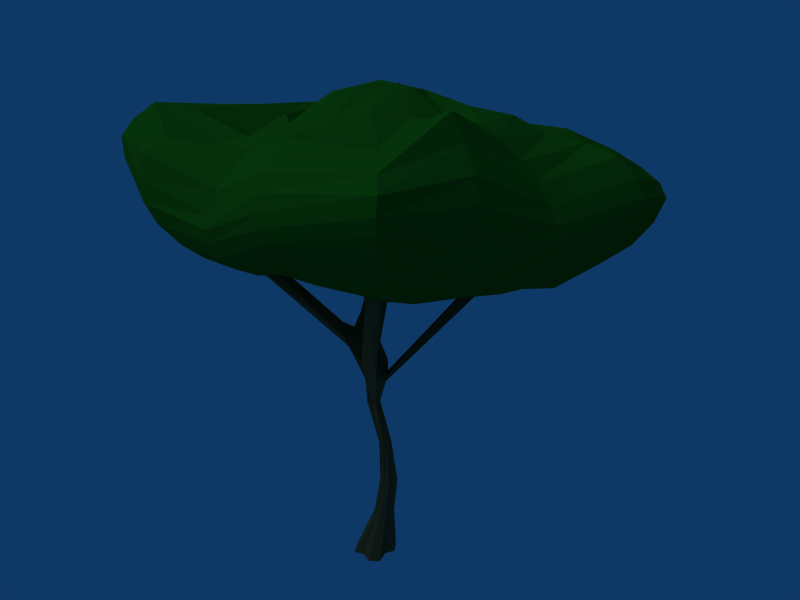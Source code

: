 # Source: Tree1.blend  (saved by Blender 2.49.0; exported with 4.5.12 LTS)
import bpy
from mathutils import Matrix  # noqa: F401  (used for matrix-valued properties, if any)

bpy.ops.wm.read_factory_settings(use_empty=True)
scene = bpy.context.scene
scene.name = 'Scene'

# ---- collections
col_collection_1 = bpy.data.collections.new('Collection 1'); scene.collection.children.link(col_collection_1)

# ---- materials (node trees are filled in below, after node groups)
mat_leaves = bpy.data.materials.new('Leaves')
mat_leaves.alpha_threshold = 0.0
mat_leaves.diffuse_color = (0.07128, 0.4163, 0.07128, 1.0)
mat_leaves.specular_color = (0.2093, 0.5375, 0.2086)
mat_leaves.roughness = 0.5
mat_leaves.specular_intensity = 0.2401
mat_leaves.line_color = (0.0, 0.0, 0.0, 1.0)
mat_bark = bpy.data.materials.new('Bark')
mat_bark.alpha_threshold = 0.0
mat_bark.diffuse_color = (0.3142, 0.2827, 0.1741, 1.0)
mat_bark.specular_color = (0.6778, 0.6312, 0.2544)
mat_bark.roughness = 0.5
mat_bark.specular_intensity = 0.09572
mat_bark.line_color = (0.0, 0.0, 0.0, 1.0)

# ---- material node trees

# ---- world
world_world = bpy.data.worlds.new('World'); scene.world = world_world
world_world.color = (0.05656, 0.2208, 0.4)
world_world.use_sun_shadow = False
world_world.sun_shadow_jitter_overblur = 0.0
world_world.cycles.sampling_method = 'MANUAL'
world_world.cycles.sample_map_resolution = 256

# ---- cameras
cam_camera = bpy.data.cameras.new('Camera')
cam_camera.passepartout_alpha = 0.2
cam_camera.clip_end = 100.0
cam_camera.lens = 35.0
cam_camera.ortho_scale = 7.314
cam_camera.show_passepartout = False
cam_camera.show_safe_areas = True
cam_camera.dof.focus_distance = 0.0
cam_camera.dof.aperture_fstop = 128.0

# ---- lights
light_lamp_002 = bpy.data.lights.new('Lamp.002', 'AREA')
light_lamp_002.color = (1.0, 1.0, 0.9288)
light_lamp_002.transmission_factor = 0.0
light_lamp_002.energy = 41.25
light_lamp_002.shadow_buffer_clip_start = 0.5
light_lamp_002.shadow_soft_size = 10.0
light_lamp_002.shadow_maximum_resolution = 0.006
light_lamp_002.use_absolute_resolution = True
light_lamp_002.size = 10.0
light_lamp_002.size_y = 1.0
light_lamp_002.cycles.use_multiple_importance_sampling = False
light_lamp_001 = bpy.data.lights.new('Lamp.001', 'AREA')
light_lamp_001.color = (1.0, 1.0, 0.9288)
light_lamp_001.transmission_factor = 0.0
light_lamp_001.energy = 41.25
light_lamp_001.shadow_buffer_clip_start = 0.5
light_lamp_001.shadow_soft_size = 10.0
light_lamp_001.shadow_maximum_resolution = 0.006
light_lamp_001.use_absolute_resolution = True
light_lamp_001.size = 10.0
light_lamp_001.size_y = 1.0
light_lamp_001.cycles.use_multiple_importance_sampling = False
light_lamp = bpy.data.lights.new('Lamp', 'AREA')
light_lamp.color = (1.0, 1.0, 0.9288)
light_lamp.transmission_factor = 0.0
light_lamp.energy = 41.25
light_lamp.shadow_buffer_clip_start = 0.5
light_lamp.shadow_soft_size = 10.0
light_lamp.shadow_maximum_resolution = 0.006
light_lamp.use_absolute_resolution = True
light_lamp.size = 10.0
light_lamp.size_y = 1.0
light_lamp.cycles.use_multiple_importance_sampling = False
light_spot = bpy.data.lights.new('Spot', 'SUN')
light_spot.color = (1.0, 0.99, 0.9169)
light_spot.transmission_factor = 0.0
light_spot.cutoff_distance = 30.0
light_spot.angle = 1.571
light_spot.energy = 0.85
light_spot.shadow_buffer_clip_start = 1.001
light_spot.shadow_soft_size = 1.0
light_spot.shadow_cascade_max_distance = 1000.0
light_spot.cycles.use_multiple_importance_sampling = False

# ---- meshes
me_sphere = bpy.data.meshes.new('Sphere')
me_sphere.from_pydata([(0.2768, 0.09281, -0.004998), (0.3609, -0.4224, -0.004998), (-0.1111, -0.3789, -0.004998), (-0.182, 0.03249, -0.004998), (0.2501, 0.1826, 1.057), (0.2599, -0.08153, 1.061), (-0.01776, -0.09278, 1.063), (-0.06571, 0.2494, 1.059), (0.2063, 0.3016, 1.057), (0.1656, 0.2988, -0.004998), (-0.1052, 0.2988, -0.004998), (0.04771, 0.2901, 1.058), (-0.3226, -0.2734, -0.004998), (-0.08538, -0.01481, 1.062), (-0.1631, 0.1487, 1.061), (-0.3232, -0.002384, -0.004998), (0.3056, -0.642, -0.004998), (0.1954, -0.1664, 1.064), (0.0469, -0.1673, 1.064), (0.03485, -0.642, -0.004998), (0.6079, 0.007824, -0.004998), (0.3386, 0.1278, 1.058), (0.34, -0.01754, 1.06), (0.6079, -0.2629, -0.004998), (0.3683, 0.2289, 1.942), (0.3396, 0.1149, 1.944), (0.3085, 0.0354, 1.947), (0.2795, 0.2667, 1.941), (0.2305, 0.007053, 1.948), (0.1209, -0.01219, 1.951), (0.03746, 0.04211, 1.951), (0.0005098, 0.09883, 1.949), (0.008456, 0.2144, 1.945), (0.06634, 0.2933, 1.943), (0.2534, 0.3979, 1.94), (0.1109, 0.3813, 1.941), (0.1708, 0.216, 2.877), (0.1217, 0.2474, 2.877), (0.04377, 0.2513, 2.879), (0.008338, 0.1997, 2.881), (-0.01045, 0.03101, 2.878), (-0.04988, 0.07923, 2.876), (-0.08904, 0.1757, 2.877), (0.1479, 0.05896, 2.885), (0.1299, -0.01782, 2.89), (0.036, -0.0069, 2.882), (0.2004, 0.1662, 2.879), (0.247, 0.07369, 2.884), (-0.03492, -0.1899, 3.776), (0.06252, -0.07687, 3.767), (-0.1132, -0.2115, 3.781), (-0.05003, -0.03138, 3.77), (-0.227, -0.2832, 3.791), (-0.1222, -0.3161, 3.788), (-0.3626, -0.2733, 3.761), (-0.3239, -0.1955, 3.79), (-0.3094, -0.1029, 3.784), (-0.2558, -0.06874, 3.779), (-0.1421, -0.02569, 3.772), (-0.2182, -0.03204, 3.775), (0.4048, 0.201, 4.537), (-0.08038, 0.04454, 4.238), (-0.4243, 0.02037, 4.485), (-0.2234, 0.06944, 4.243), (-0.5483, -0.3486, 4.98), (-0.6022, -0.09526, 4.923), (-0.1568, -0.3808, 4.823), (0.1475, -0.2063, 4.272), (-0.3119, -0.4157, 4.73), (0.9451, 0.06868, 4.856), (0.2879, -0.2232, 4.48), (-0.1177, 0.01595, 4.888), (-0.3674, 0.1354, 4.765), (-0.2171, 0.1647, 4.539), (-0.3516, -0.06085, 5.287), (-0.6848, -0.5111, 5.765), (-0.2099, -0.8418, 5.685), (0.1118, -0.7568, 5.435), (0.1926, -0.3784, 4.91), (0.2863, -0.008553, 4.875), (0.08176, 0.1791, 4.535), (0.2003, -0.5465, 5.112), (-0.3017, -0.5999, 5.537), (0.1723, -0.04657, 4.799), (-2.341, -0.06826, 7.955), (-2.091, 0.03541, 8.084), (-2.057, 0.2428, 8.084), (-2.307, 0.3464, 7.955), (-0.1927, -3.935, 7.969), (-0.2964, -3.757, 8.161), (-0.5038, -3.757, 8.161), (-0.6075, -3.935, 7.969), (2.17, 0.4806, 7.853), (1.873, 0.3681, 7.959), (1.873, 0.1635, 7.959), (2.17, 0.06587, 7.853), (-0.03767, 3.445, 7.966), (0.06601, 3.22, 8.127), (0.2734, 3.22, 8.127), (0.377, 3.445, 7.966), (-0.3224, 0.09633, 10.89), (0.8477, 0.1765, 10.74), (1.516, 0.1726, 10.38), (2.539, 0.4756, 9.935), (0.2672, 0.2143, 6.356), (0.975, 0.5722, 6.607), (1.521, 0.9656, 6.729), (1.998, 1.336, 6.949), (2.455, 1.651, 7.193), (2.796, 1.929, 7.543), (3.1, 2.105, 7.799), (3.469, 2.152, 8.474), (3.793, 2.231, 9.157), (3.754, 2.188, 9.627), (3.433, 1.968, 10.08), (3.203, 1.764, 10.57), (2.703, 1.558, 10.48), (2.061, 1.259, 10.32), (1.388, 0.936, 10.28), (0.7836, 0.5593, 10.76), (0.6374, 0.8668, 10.76), (1.105, 1.542, 10.25), (1.581, 2.161, 10.2), (1.743, 2.507, 9.982), (1.933, 2.904, 9.59), (2.076, 3.193, 9.226), (2.234, 3.455, 8.836), (2.311, 3.559, 8.532), (2.288, 3.525, 8.224), (2.175, 3.364, 7.918), (1.989, 3.097, 7.617), (1.794, 2.802, 7.294), (1.541, 2.261, 6.958), (1.17, 1.612, 6.768), (0.7924, 0.9049, 6.631), (0.5365, 1.13, 6.67), (0.6925, 2.044, 6.825), (0.7544, 2.905, 6.959), (0.8361, 3.61, 7.375), (0.9879, 4.187, 7.795), (1.323, 4.721, 8.237), (1.45, 5.05, 8.539), (1.498, 5.15, 8.876), (1.46, 5.018, 9.244), (1.344, 4.66, 9.605), (1.032, 4.089, 9.798), (0.7705, 3.391, 9.939), (0.8344, 2.783, 10.29), (0.6974, 1.943, 10.45), (0.1193, 1.009, 10.73), (-0.3267, 1.051, 10.68), (-0.4462, 2.035, 10.27), (-0.1763, 3.066, 10.04), (-0.1451, 3.839, 9.949), (0.01138, 4.743, 9.564), (0.09334, 5.31, 9.223), (0.1799, 5.67, 8.938), (0.2445, 5.815, 8.643), (0.1131, 5.643, 8.131), (-0.02779, 5.274, 7.619), (-0.1648, 4.706, 7.186), (-0.4029, 3.788, 6.536), (-0.4509, 2.956, 6.471), (-0.1409, 2.099, 6.389), (0.2379, 1.215, 6.469), (-0.064, 1.149, 6.799), (-0.8158, 1.867, 6.133), (-1.398, 2.658, 6.045), (-1.713, 3.264, 6.118), (-1.63, 3.773, 6.351), (-1.725, 4.412, 6.611), (-1.802, 4.87, 6.967), (-1.765, 5.055, 7.624), (-1.652, 4.94, 8.111), (-1.391, 4.549, 8.65), (-1.156, 3.975, 9.192), (-1.402, 3.275, 9.864), (-1.648, 2.746, 9.842), (-1.369, 1.879, 10.03), (-0.8427, 0.9653, 10.56), (-1.211, 0.7663, 10.45), (-2.087, 1.497, 9.544), (-2.347, 1.885, 9.568), (-2.47, 2.196, 9.428), (-2.69, 2.482, 9.025), (-2.954, 2.591, 8.237), (-3.158, 2.847, 7.533), (-3.128, 3.002, 7.152), (-2.909, 3.04, 6.945), (-2.686, 2.912, 6.701), (-2.539, 2.613, 6.338), (-2.341, 2.357, 6.151), (-2.009, 1.998, 6.061), (-1.27, 1.425, 6.197), (-0.2861, 0.9291, 6.887), (-0.442, 0.6146, 6.898), (-1.442, 0.8574, 6.461), (-2.433, 1.114, 6.363), (-3.155, 1.344, 6.409), (-3.71, 1.556, 6.591), (-4.121, 1.724, 6.862), (-4.272, 1.673, 7.26), (-4.352, 1.644, 7.629), (-4.317, 1.573, 7.993), (-4.158, 1.463, 8.351), (-3.879, 1.363, 8.704), (-3.937, 1.427, 9.318), (-3.243, 0.9485, 9.831), (-2.419, 0.8186, 9.748), (-1.277, 0.4233, 10.59), (-1.335, 0.0449, 10.61), (-2.299, -0.1415, 10.5), (-3.337, -0.1689, 10.56), (-4.265, -0.01321, 10.65), (-5.006, 0.3142, 10.29), (-5.386, 0.6479, 9.777), (-5.568, 0.935, 9.286), (-5.412, 0.9168, 8.709), (-5.108, 0.8598, 8.19), (-4.77, 0.7473, 7.902), (-4.27, 0.5199, 7.471), (-3.256, 0.1239, 7.466), (-2.51, 0.1239, 7.331), (-1.491, 0.1529, 6.944), (-0.5235, 0.2088, 6.823), (-0.4888, -0.1775, 6.754), (-1.193, -0.5461, 6.873), (-2.189, -0.9173, 7.198), (-2.821, -1.2, 7.521), (-3.299, -1.456, 7.737), (-3.654, -1.647, 7.983), (-4.1, -1.506, 8.481), (-4.285, -1.446, 8.857), (-4.303, -1.358, 9.209), (-4.161, -1.238, 9.526), (-3.844, -1.105, 9.778), (-3.111, -1.208, 10.27), (-2.664, -1.158, 10.3), (-2.042, -0.6657, 9.993), (-1.241, -0.3172, 10.59), (-1.007, -0.6087, 10.54), (-1.574, -1.228, 9.832), (-1.773, -1.503, 10.28), (-2.04, -1.868, 10.34), (-2.249, -2.192, 10.28), (-2.486, -2.436, 9.959), (-2.578, -2.697, 9.581), (-2.568, -2.815, 9.213), (-2.475, -2.793, 8.863), (-2.309, -2.649, 8.527), (-2.046, -2.417, 8.174), (-1.599, -2.176, 7.712), (-1.311, -1.667, 7.33), (-0.9199, -1.106, 7.046), (-0.3415, -0.4844, 6.812), (-0.1001, -0.6447, 6.901), (-0.4351, -1.47, 7.199), (-0.6703, -2.272, 7.33), (-0.8764, -2.975, 7.506), (-1.046, -3.552, 7.72), (-1.171, -3.98, 7.965), (-1.304, -4.446, 8.361), (-1.35, -4.61, 8.685), (-1.246, -4.508, 9.398), (-1.124, -4.211, 10.02), (-0.9257, -3.609, 10.38), (-0.6483, -2.681, 10.39), (-0.6948, -2.015, 10.2), (-0.8166, -1.617, 9.922), (-0.5872, -0.8411, 10.63), (-0.1004, -0.8911, 10.67), (0.145, -1.716, 10.03), (0.07576, -2.55, 9.863), (-0.03324, -3.795, 10.37), (-0.08618, -4.652, 10.48), (-0.1099, -5.173, 10.14), (-0.1246, -5.486, 9.772), (-0.09791, -5.461, 9.316), (-0.07191, -5.252, 8.889), (-0.03847, -4.826, 8.455), (0.05613, -3.918, 7.648), (0.06547, -3.235, 7.35), (0.06697, -2.475, 7.186), (0.08536, -1.616, 7.199), (0.1855, -0.7323, 6.923), (0.46, -0.663, 6.906), (0.6475, -1.494, 7.063), (0.8176, -2.26, 7.147), (1.015, -2.958, 7.258), (1.172, -3.421, 7.494), (1.295, -3.794, 7.779), (1.341, -4.223, 8.209), (1.352, -4.451, 8.634), (1.309, -4.501, 9.074), (1.23, -4.447, 9.608), (1.111, -3.941, 9.878), (1.008, -2.943, 9.768), (0.8929, -2.359, 9.871), (0.689, -1.609, 10.11), (0.445, -0.7652, 10.71), (0.6718, -0.5567, 10.76), (1.152, -1.228, 10.19), (1.552, -1.812, 10.05), (1.844, -2.069, 9.79), (2.099, -2.329, 9.407), (2.324, -2.571, 9.083), (2.468, -2.679, 8.646), (2.522, -2.785, 8.38), (2.48, -2.754, 8.115), (2.336, -2.607, 7.777), (2.112, -2.358, 7.513), (1.823, -2.066, 7.33), (1.469, -1.661, 7.231), (1.129, -1.101, 7.039), (0.7127, -0.4623, 6.734), (0.9144, -0.1631, 6.802), (1.454, -0.4948, 6.981), (1.982, -0.8044, 7.188), (2.399, -1.073, 7.609), (2.883, -1.312, 8.031), (3.261, -1.357, 8.372), (3.338, -1.451, 8.622), (3.303, -1.502, 8.887), (3.239, -1.492, 9.215), (3.057, -1.447, 9.548), (2.78, -1.383, 9.76), (2.425, -1.201, 10.04), (1.965, -0.9213, 10.15), (1.429, -0.5782, 10.26), (0.8137, -0.2255, 10.77), (3.468, 0.6144, 9.964), (4.119, 0.6788, 9.92), (4.611, 0.7367, 9.763), (4.959, 0.7985, 9.512), (4.925, 0.762, 9.182), (4.752, 0.7248, 8.851), (4.424, 0.6804, 8.52), (3.89, 0.6173, 8.117), (3.149, 0.5156, 7.722), (2.156, 0.2569, 7.034), (1.621, 0.2259, 6.804), (1.0, 0.2046, 6.692)], [], [(0, 1, 2, 3), (0, 9, 8, 4), (9, 0, 3, 10), (7, 11, 10, 3), (8, 9, 10, 11), (6, 13, 12, 2), (3, 15, 14, 7), (2, 12, 15, 3), (12, 13, 14, 15), (5, 17, 16, 1), (2, 19, 18, 6), (1, 16, 19, 2), (16, 17, 18, 19), (20, 0, 4, 21), (1, 23, 22, 5), (0, 20, 23, 1), (20, 21, 22, 23), (22, 21, 24, 25), (5, 22, 25, 26), (21, 4, 27, 24), (18, 17, 28, 29), (6, 18, 29, 30), (17, 5, 26, 28), (14, 13, 31, 32), (7, 14, 32, 33), (13, 6, 30, 31), (8, 11, 35, 34), (11, 7, 33, 35), (4, 8, 34, 27), (27, 34, 37, 36), (35, 33, 39, 38), (34, 35, 38, 37), (31, 30, 40, 41), (33, 32, 42, 39), (32, 31, 41, 42), (28, 26, 43, 44), (30, 29, 45, 40), (29, 28, 44, 45), (24, 27, 36, 46), (26, 25, 47, 43), (25, 24, 46, 47), (47, 46, 49, 48), (43, 47, 48, 50), (46, 36, 51, 49), (45, 44, 53, 52), (40, 45, 52, 54), (44, 43, 50, 53), (42, 41, 55, 56), (39, 42, 56, 57), (41, 40, 54, 55), (37, 38, 59, 58), (38, 39, 57, 59), (36, 37, 58, 51), (51, 58, 61, 60), (59, 57, 62, 63), (58, 59, 63, 61), (57, 56, 65, 62), (53, 50, 67, 66), (54, 52, 68, 64), (52, 53, 66, 68), (49, 51, 60, 69), (50, 48, 70, 67), (48, 49, 69, 70), (72, 71, 73), (62, 72, 73, 63), (73, 71, 80), (80, 71, 83), (61, 80, 83, 60), (83, 71, 79), (60, 83, 79, 69), (79, 71, 78), (78, 71, 81), (70, 78, 81, 67), (81, 71, 77), (67, 81, 77, 66), (77, 71, 76), (76, 71, 82), (68, 76, 82, 64), (82, 71, 75), (75, 71, 74), (74, 71, 72), (65, 74, 72, 62), (74, 86, 85, 75), (65, 87, 86, 74), (84, 85, 86, 87), (77, 89, 88, 66), (76, 90, 89, 77), (68, 91, 90, 76), (66, 88, 91, 68), (88, 89, 90, 91), (79, 93, 92, 69), (78, 94, 93, 79), (70, 95, 94, 78), (69, 92, 95, 70), (92, 93, 94, 95), (73, 97, 96, 63), (80, 98, 97, 73), (61, 99, 98, 80), (63, 96, 99, 61), (96, 97, 98, 99), (104, 105, 341), (341, 105, 106, 340), (340, 106, 107, 339), (339, 107, 108, 338), (338, 108, 109, 337), (337, 109, 110, 336), (336, 110, 111, 335), (335, 111, 112, 334), (334, 112, 113, 333), (333, 113, 114, 332), (332, 114, 115, 331), (331, 115, 116, 330), (330, 116, 117, 103), (103, 117, 118, 102), (102, 118, 119, 101), (119, 100, 101), (120, 100, 119), (118, 121, 120, 119), (117, 122, 121, 118), (116, 123, 122, 117), (115, 124, 123, 116), (114, 125, 124, 115), (113, 126, 125, 114), (112, 127, 126, 113), (111, 128, 127, 112), (110, 129, 128, 111), (109, 130, 129, 110), (108, 131, 130, 109), (107, 132, 131, 108), (106, 133, 132, 107), (105, 134, 133, 106), (104, 134, 105), (104, 135, 134), (134, 135, 136, 133), (133, 136, 137, 132), (132, 137, 138, 131), (131, 138, 139, 130), (130, 139, 140, 129), (129, 140, 141, 128), (128, 141, 142, 127), (127, 142, 143, 126), (126, 143, 144, 125), (125, 144, 145, 124), (124, 145, 146, 123), (123, 146, 147, 122), (122, 147, 148, 121), (121, 148, 149, 120), (149, 100, 120), (150, 100, 149), (148, 151, 150, 149), (147, 152, 151, 148), (146, 153, 152, 147), (145, 154, 153, 146), (144, 155, 154, 145), (143, 156, 155, 144), (142, 157, 156, 143), (141, 158, 157, 142), (140, 159, 158, 141), (139, 160, 159, 140), (138, 161, 160, 139), (137, 162, 161, 138), (136, 163, 162, 137), (135, 164, 163, 136), (104, 164, 135), (104, 165, 164), (164, 165, 166, 163), (163, 166, 167, 162), (162, 167, 168, 161), (161, 168, 169, 160), (160, 169, 170, 159), (159, 170, 171, 158), (158, 171, 172, 157), (157, 172, 173, 156), (156, 173, 174, 155), (155, 174, 175, 154), (154, 175, 176, 153), (153, 176, 177, 152), (152, 177, 178, 151), (151, 178, 179, 150), (179, 100, 150), (180, 100, 179), (178, 181, 180, 179), (177, 182, 181, 178), (176, 183, 182, 177), (175, 184, 183, 176), (174, 185, 184, 175), (173, 186, 185, 174), (172, 187, 186, 173), (171, 188, 187, 172), (170, 189, 188, 171), (169, 190, 189, 170), (168, 191, 190, 169), (167, 192, 191, 168), (166, 193, 192, 167), (165, 194, 193, 166), (104, 194, 165), (104, 195, 194), (194, 195, 196, 193), (193, 196, 197, 192), (192, 197, 198, 191), (191, 198, 199, 190), (190, 199, 200, 189), (189, 200, 201, 188), (188, 201, 202, 187), (187, 202, 203, 186), (186, 203, 204, 185), (185, 204, 205, 184), (184, 205, 206, 183), (183, 206, 207, 182), (182, 207, 208, 181), (181, 208, 209, 180), (209, 100, 180), (210, 100, 209), (208, 211, 210, 209), (207, 212, 211, 208), (206, 213, 212, 207), (205, 214, 213, 206), (204, 215, 214, 205), (203, 216, 215, 204), (202, 217, 216, 203), (201, 218, 217, 202), (200, 219, 218, 201), (199, 220, 219, 200), (198, 221, 220, 199), (197, 222, 221, 198), (196, 223, 222, 197), (195, 224, 223, 196), (104, 224, 195), (104, 225, 224), (224, 225, 226, 223), (223, 226, 227, 222), (222, 227, 228, 221), (221, 228, 229, 220), (220, 229, 230, 219), (219, 230, 231, 218), (218, 231, 232, 217), (217, 232, 233, 216), (216, 233, 234, 215), (215, 234, 235, 214), (214, 235, 236, 213), (213, 236, 237, 212), (212, 237, 238, 211), (211, 238, 239, 210), (239, 100, 210), (240, 100, 239), (238, 241, 240, 239), (237, 242, 241, 238), (236, 243, 242, 237), (235, 244, 243, 236), (234, 245, 244, 235), (233, 246, 245, 234), (232, 247, 246, 233), (231, 248, 247, 232), (230, 249, 248, 231), (229, 250, 249, 230), (228, 251, 250, 229), (227, 252, 251, 228), (226, 253, 252, 227), (225, 254, 253, 226), (104, 254, 225), (104, 255, 254), (254, 255, 256, 253), (253, 256, 257, 252), (252, 257, 258, 251), (251, 258, 259, 250), (250, 259, 260, 249), (249, 260, 261, 248), (248, 261, 262, 247), (247, 262, 263, 246), (246, 263, 264, 245), (245, 264, 265, 244), (244, 265, 266, 243), (243, 266, 267, 242), (242, 267, 268, 241), (241, 268, 269, 240), (269, 100, 240), (270, 100, 269), (268, 271, 270, 269), (267, 272, 271, 268), (266, 273, 272, 267), (265, 274, 273, 266), (264, 275, 274, 265), (263, 276, 275, 264), (262, 277, 276, 263), (261, 278, 277, 262), (260, 279, 278, 261), (259, 280, 279, 260), (258, 281, 280, 259), (257, 282, 281, 258), (256, 283, 282, 257), (255, 284, 283, 256), (104, 284, 255), (104, 285, 284), (284, 285, 286, 283), (283, 286, 287, 282), (282, 287, 288, 281), (281, 288, 289, 280), (280, 289, 290, 279), (279, 290, 291, 278), (278, 291, 292, 277), (277, 292, 293, 276), (276, 293, 294, 275), (275, 294, 295, 274), (274, 295, 296, 273), (273, 296, 297, 272), (272, 297, 298, 271), (271, 298, 299, 270), (299, 100, 270), (300, 100, 299), (298, 301, 300, 299), (297, 302, 301, 298), (296, 303, 302, 297), (295, 304, 303, 296), (294, 305, 304, 295), (293, 306, 305, 294), (292, 307, 306, 293), (291, 308, 307, 292), (290, 309, 308, 291), (289, 310, 309, 290), (288, 311, 310, 289), (287, 312, 311, 288), (286, 313, 312, 287), (285, 314, 313, 286), (104, 314, 285), (104, 315, 314), (314, 315, 316, 313), (313, 316, 317, 312), (312, 317, 318, 311), (311, 318, 319, 310), (310, 319, 320, 309), (309, 320, 321, 308), (308, 321, 322, 307), (307, 322, 323, 306), (306, 323, 324, 305), (305, 324, 325, 304), (304, 325, 326, 303), (303, 326, 327, 302), (302, 327, 328, 301), (301, 328, 329, 300), (329, 100, 300), (101, 100, 329), (328, 102, 101, 329), (327, 103, 102, 328), (326, 330, 103, 327), (325, 331, 330, 326), (324, 332, 331, 325), (323, 333, 332, 324), (322, 334, 333, 323), (321, 335, 334, 322), (320, 336, 335, 321), (319, 337, 336, 320), (318, 338, 337, 319), (317, 339, 338, 318), (316, 340, 339, 317), (315, 341, 340, 316), (104, 341, 315), (64, 84, 87, 65), (54, 64, 65, 55), (55, 65, 56), (64, 82, 75), (75, 85, 84, 64)])
me_sphere.polygons.foreach_set('material_index', [1, 1, 1, 1, 1, 1, 1, 1, 1, 1, 1, 1, 1, 1, 1, 1, 1, 1, 1, 1, 1, 1, 1, 1, 1, 1, 1, 1, 1, 1, 1, 1, 1, 1, 1, 1, 1, 1, 1, 1, 1, 1, 1, 1, 1, 1, 1, 1, 1, 1, 1, 1, 1, 1, 1, 1, 1, 1, 1, 1, 1, 1, 1, 1, 1, 1, 1, 1, 1, 1, 1, 1, 1, 1, 1, 1, 1, 1, 1, 1, 1, 1, 1, 1, 1, 1, 1, 1, 1, 1, 1, 1, 1, 1, 1, 1, 1, 1, 1, 1, 0, 0, 0, 0, 0, 0, 0, 0, 0, 0, 0, 0, 0, 0, 0, 0, 0, 0, 0, 0, 0, 0, 0, 0, 0, 0, 0, 0, 0, 0, 0, 0, 0, 0, 0, 0, 0, 0, 0, 0, 0, 0, 0, 0, 0, 0, 0, 0, 0, 0, 0, 0, 0, 0, 0, 0, 0, 0, 0, 0, 0, 0, 0, 0, 0, 0, 0, 0, 0, 0, 0, 0, 0, 0, 0, 0, 0, 0, 0, 0, 0, 0, 0, 0, 0, 0, 0, 0, 0, 0, 0, 0, 0, 0, 0, 0, 0, 0, 0, 0, 0, 0, 0, 0, 0, 0, 0, 0, 0, 0, 0, 0, 0, 0, 0, 0, 0, 0, 0, 0, 0, 0, 0, 0, 0, 0, 0, 0, 0, 0, 0, 0, 0, 0, 0, 0, 0, 0, 0, 0, 0, 0, 0, 0, 0, 0, 0, 0, 0, 0, 0, 0, 0, 0, 0, 0, 0, 0, 0, 0, 0, 0, 0, 0, 0, 0, 0, 0, 0, 0, 0, 0, 0, 0, 0, 0, 0, 0, 0, 0, 0, 0, 0, 0, 0, 0, 0, 0, 0, 0, 0, 0, 0, 0, 0, 0, 0, 0, 0, 0, 0, 0, 0, 0, 0, 0, 0, 0, 0, 0, 0, 0, 0, 0, 0, 0, 0, 0, 0, 0, 0, 0, 0, 0, 0, 0, 0, 0, 0, 0, 0, 0, 0, 0, 0, 0, 0, 0, 0, 0, 0, 0, 0, 0, 0, 0, 0, 0, 0, 0, 0, 0, 0, 0, 0, 0, 1, 1, 1, 1, 1])
_k = {(0, 1): 1.0, (0, 3): 1.0, (1, 2): 1.0, (2, 3): 1.0, (0, 9): 1.0, (3, 10): 1.0, (9, 10): 1.0, (2, 12): 1.0, (3, 15): 1.0, (12, 15): 1.0, (1, 16): 1.0, (2, 19): 1.0, (16, 19): 1.0, (0, 20): 1.0, (1, 23): 1.0, (20, 23): 1.0, (84, 85): 0.61176, (85, 86): 0.61176, (86, 87): 0.61176, (84, 87): 0.61176, (88, 89): 0.61176, (89, 90): 0.61176, (90, 91): 0.61176, (88, 91): 0.61176, (92, 93): 0.61176, (93, 94): 0.61176, (94, 95): 0.61176, (92, 95): 0.61176, (96, 97): 0.61176, (97, 98): 0.61176, (98, 99): 0.61176, (96, 99): 0.61176}
me_sphere.attributes.new('crease_edge', 'FLOAT', 'EDGE').data.foreach_set('value', [_k.get((min(e.vertices), max(e.vertices)), 0.0) for e in me_sphere.edges])
me_sphere.materials.append(mat_leaves)
me_sphere.materials.append(mat_bark)
me_sphere.use_remesh_preserve_volume = False
me_sphere.use_remesh_preserve_attributes = False
me_sphere.use_mirror_vertex_groups = False
me_sphere.update()

# ---- objects
ob_lamp_003 = bpy.data.objects.new('Lamp.003', light_lamp_002)
ob_lamp_002 = bpy.data.objects.new('Lamp.002', light_lamp_001)
ob_lamp_001 = bpy.data.objects.new('Lamp.001', light_lamp)
ob_tree_1 = bpy.data.objects.new('Tree 1', me_sphere)
ob_lamp = bpy.data.objects.new('Lamp', light_spot)
ob_camera = bpy.data.objects.new('Camera', cam_camera)

# ---- transforms, parenting, visibility, modifiers, constraints
ob_lamp_003.location = (-0.01991, -24.47, 10.96)
ob_lamp_003.rotation_euler = (-1.348e-07, -1.333, -4.715)
ob_lamp_003.lock_rotations_4d = False
ob_lamp_003.empty_display_type = 'ARROWS'
ob_lamp_003.color = (0.0, 0.0, 0.0, 1.0)
ob_lamp_003.lineart.crease_threshold = 0.0
ob_lamp_002.location = (21.33, 19.43, 10.96)
ob_lamp_002.rotation_euler = (-1.348e-07, -1.333, -2.424)
ob_lamp_002.lock_rotations_4d = False
ob_lamp_002.empty_display_type = 'ARROWS'
ob_lamp_002.color = (0.0, 0.0, 0.0, 1.0)
ob_lamp_002.lineart.crease_threshold = 0.0
ob_lamp_001.location = (-26.29, 15.37, 11.54)
ob_lamp_001.rotation_euler = (-1.003e-07, -1.333, -0.5272)
ob_lamp_001.lock_rotations_4d = False
ob_lamp_001.empty_display_type = 'ARROWS'
ob_lamp_001.color = (0.0, 0.0, 0.0, 1.0)
ob_lamp_001.lineart.crease_threshold = 0.0
ob_tree_1.location = (3.725e-09, 0.0, 0.0)
ob_tree_1.lock_rotations_4d = False
ob_tree_1.empty_display_type = 'ARROWS'
ob_tree_1.color = (0.0, 0.0, 0.0, 1.0)
ob_tree_1.lineart.crease_threshold = 0.0
_vg = ob_tree_1.vertex_groups.new(name='Trunk')
_vg = ob_tree_1.vertex_groups.new(name='Leaves')
ob_lamp.location = (11.48, -24.57, 32.25)
ob_lamp.rotation_euler = (0.6503, 0.05522, 0.3877)
ob_lamp.lock_rotations_4d = False
ob_lamp.empty_display_type = 'ARROWS'
ob_lamp.color = (0.0, 0.0, 0.0, 0.0)
ob_lamp.lineart.crease_threshold = 0.0
ob_camera.location = (15.9, 2.494, 11.59)
ob_camera.rotation_euler = (1.252, 0.01082, 1.693)
ob_camera.lock_rotations_4d = False
ob_camera.empty_display_type = 'ARROWS'
ob_camera.color = (0.0, 0.0, 0.0, 0.0)
ob_camera.display_type = 'WIRE'
ob_camera.lineart.crease_threshold = 0.0

# ---- collection membership
col_collection_1.objects.link(ob_lamp_003)
col_collection_1.objects.link(ob_lamp_002)
col_collection_1.objects.link(ob_lamp_001)
col_collection_1.objects.link(ob_tree_1)
col_collection_1.objects.link(ob_lamp)
col_collection_1.objects.link(ob_camera)

# ---- scene / render settings (as saved in the file)
scene.camera = ob_camera
scene.frame_start = 1; scene.frame_end = 1; scene.frame_set(1)
scene.render.engine = 'BLENDER_EEVEE_NEXT'
scene.render.image_settings.color_mode = 'RGB'
scene.render.image_settings.compression = 90
scene.render.resolution_x = 800
scene.render.resolution_y = 600
scene.render.pixel_aspect_x = 100.0
scene.render.pixel_aspect_y = 100.0
scene.render.fps = 25
scene.render.dither_intensity = 0.0
scene.render.use_compositing = False
scene.render.use_sequencer = False
scene.render.bake_margin = 2
scene.render.bake_bias = 0.0
scene.render.use_stamp_time = False
scene.render.use_stamp_date = False
scene.render.use_stamp_frame = False
scene.render.use_stamp_camera = False
scene.render.use_stamp_scene = False
scene.render.use_stamp_filename = False
scene.render.use_stamp_render_time = False
scene.render.stamp_font_size = 0
scene.cycles.use_denoising = False
scene.cycles.samples = 10
scene.cycles.sampling_pattern = 'TABULATED_SOBOL'
scene.cycles.light_sampling_threshold = 0.0
scene.cycles.use_adaptive_sampling = False
scene.cycles.use_light_tree = False
scene.cycles.blur_glossy = 0.0
scene.cycles.volume_bounces = 1
scene.cycles.pixel_filter_type = 'GAUSSIAN'
scene.cycles.sample_clamp_indirect = 0.0
scene.view_settings.view_transform = 'Raw'
bpy.context.view_layer.update()

